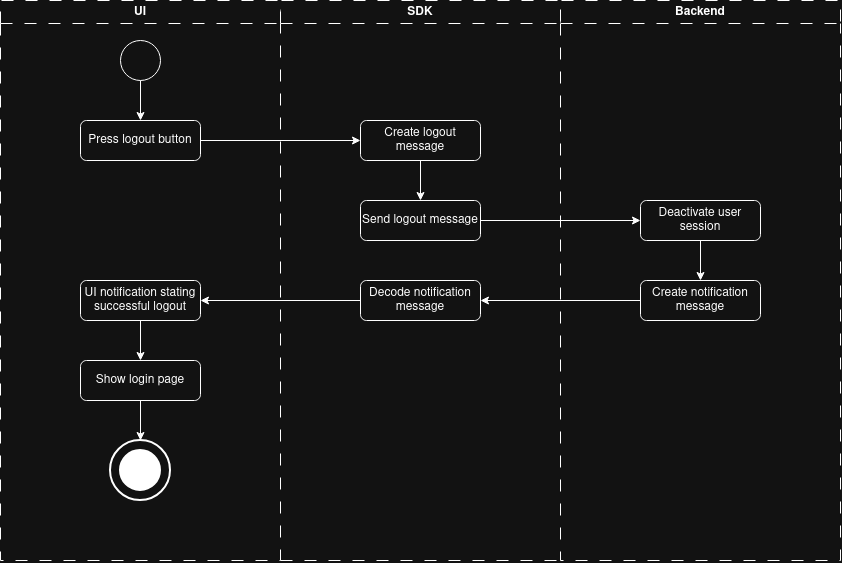

The diagram above was exported from draw.io. Its source (the exported page's mxGraphModel, read from the mxfile embedded in the PNG):
<mxGraphModel dx="1568" dy="998" grid="1" gridSize="10" guides="1" tooltips="1" connect="1" arrows="1" fold="1" page="1" pageScale="1" pageWidth="827" pageHeight="1169" math="0" shadow="0">
  <root>
    <mxCell id="0" />
    <mxCell id="1" parent="0" />
    <mxCell id="ofyazuCTa_rt0_o9Aj1J-2" parent="1" style="swimlane;whiteSpace=wrap;html=1;dashed=1;dashPattern=12 12;" value="UI" vertex="1">
      <mxGeometry height="560" width="280" x="40" y="80" as="geometry" />
    </mxCell>
    <mxCell id="ofyazuCTa_rt0_o9Aj1J-3" parent="ofyazuCTa_rt0_o9Aj1J-2" style="ellipse;whiteSpace=wrap;html=1;shapeInside=1;aspect=fixed;" value="" vertex="1">
      <mxGeometry height="40" width="40" x="120" y="40" as="geometry" />
    </mxCell>
    <mxCell id="ofyazuCTa_rt0_o9Aj1J-5" edge="1" parent="ofyazuCTa_rt0_o9Aj1J-2" source="ofyazuCTa_rt0_o9Aj1J-3" style="edgeStyle=orthogonalEdgeStyle;rounded=0;orthogonalLoop=1;jettySize=auto;html=1;exitX=0.5;exitY=1;exitDx=0;exitDy=0;entryX=0.5;entryY=0;entryDx=0;entryDy=0;" target="ofyazuCTa_rt0_o9Aj1J-22">
      <mxGeometry relative="1" as="geometry" />
    </mxCell>
    <mxCell id="ofyazuCTa_rt0_o9Aj1J-16" parent="ofyazuCTa_rt0_o9Aj1J-2" style="rounded=1;whiteSpace=wrap;html=1;roundedPerimeter=1;" value="Show login page" vertex="1">
      <mxGeometry height="40" width="120" x="80" y="360" as="geometry" />
    </mxCell>
    <mxCell id="ofyazuCTa_rt0_o9Aj1J-17" edge="1" parent="ofyazuCTa_rt0_o9Aj1J-2" source="ofyazuCTa_rt0_o9Aj1J-16" style="edgeStyle=orthogonalEdgeStyle;rounded=0;orthogonalLoop=1;jettySize=auto;html=1;exitX=0.5;exitY=1;exitDx=0;exitDy=0;entryX=0.5;entryY=0;entryDx=0;entryDy=0;entryPerimeter=0;" target="ofyazuCTa_rt0_o9Aj1J-19">
      <mxGeometry relative="1" as="geometry" />
    </mxCell>
    <mxCell id="ofyazuCTa_rt0_o9Aj1J-18" connectable="0" parent="ofyazuCTa_rt0_o9Aj1J-2" style="group" value="" vertex="1">
      <mxGeometry height="60" width="60" x="110" y="440" as="geometry" />
    </mxCell>
    <mxCell id="ofyazuCTa_rt0_o9Aj1J-19" parent="ofyazuCTa_rt0_o9Aj1J-18" style="strokeWidth=2;html=1;shape=mxgraph.flowchart.start_2;whiteSpace=wrap;" value="" vertex="1">
      <mxGeometry height="60" width="60" as="geometry" />
    </mxCell>
    <mxCell id="ofyazuCTa_rt0_o9Aj1J-20" parent="ofyazuCTa_rt0_o9Aj1J-18" style="strokeWidth=2;html=1;shape=mxgraph.flowchart.start_2;whiteSpace=wrap;fillStyle=solid;strokeColor=light-dark(#000000,#FFFFFF);fillColor=light-dark(#FFFFFF,#FFFFFF);" value="" vertex="1">
      <mxGeometry height="40" width="40" x="10" y="10" as="geometry" />
    </mxCell>
    <mxCell id="ofyazuCTa_rt0_o9Aj1J-22" parent="ofyazuCTa_rt0_o9Aj1J-2" style="rounded=1;whiteSpace=wrap;html=1;roundedPerimeter=1;" value="Press logout button" vertex="1">
      <mxGeometry height="40" width="120" x="80" y="120" as="geometry" />
    </mxCell>
    <mxCell id="MxVDDBLzRrklWXHgNdv1-9" edge="1" parent="ofyazuCTa_rt0_o9Aj1J-2" source="ofyazuCTa_rt0_o9Aj1J-75" style="edgeStyle=orthogonalEdgeStyle;rounded=0;orthogonalLoop=1;jettySize=auto;html=1;entryX=0.5;entryY=0;entryDx=0;entryDy=0;" target="ofyazuCTa_rt0_o9Aj1J-16">
      <mxGeometry relative="1" as="geometry" />
    </mxCell>
    <mxCell id="ofyazuCTa_rt0_o9Aj1J-75" parent="ofyazuCTa_rt0_o9Aj1J-2" style="rounded=1;whiteSpace=wrap;html=1;roundedPerimeter=1;" value="UI notification stating successful logout" vertex="1">
      <mxGeometry height="40" width="120" x="80" y="280" as="geometry" />
    </mxCell>
    <mxCell id="ofyazuCTa_rt0_o9Aj1J-23" parent="1" style="swimlane;whiteSpace=wrap;html=1;dashed=1;dashPattern=12 12;" value="Backend" vertex="1">
      <mxGeometry height="560" width="280" x="600" y="80" as="geometry" />
    </mxCell>
    <mxCell id="ofyazuCTa_rt0_o9Aj1J-29" edge="1" parent="ofyazuCTa_rt0_o9Aj1J-23" style="edgeStyle=orthogonalEdgeStyle;rounded=0;orthogonalLoop=1;jettySize=auto;html=1;exitX=0.5;exitY=1;exitDx=0;exitDy=0;entryX=0.5;entryY=0;entryDx=0;entryDy=0;">
      <mxGeometry relative="1" as="geometry">
        <mxPoint x="100" y="1080.0000000000002" as="sourcePoint" />
      </mxGeometry>
    </mxCell>
    <mxCell id="ofyazuCTa_rt0_o9Aj1J-30" connectable="0" parent="ofyazuCTa_rt0_o9Aj1J-29" style="edgeLabel;html=1;align=center;verticalAlign=middle;resizable=0;points=[];" value="Yes" vertex="1">
      <mxGeometry relative="1" x="-0.1638" y="1" as="geometry">
        <mxPoint as="offset" />
      </mxGeometry>
    </mxCell>
    <mxCell id="MxVDDBLzRrklWXHgNdv1-7" edge="1" parent="ofyazuCTa_rt0_o9Aj1J-23" source="MxVDDBLzRrklWXHgNdv1-4" style="edgeStyle=orthogonalEdgeStyle;rounded=0;orthogonalLoop=1;jettySize=auto;html=1;exitX=0.5;exitY=1;exitDx=0;exitDy=0;entryX=0.5;entryY=0;entryDx=0;entryDy=0;" target="MxVDDBLzRrklWXHgNdv1-6">
      <mxGeometry relative="1" as="geometry" />
    </mxCell>
    <mxCell id="MxVDDBLzRrklWXHgNdv1-4" parent="ofyazuCTa_rt0_o9Aj1J-23" style="rounded=1;whiteSpace=wrap;html=1;roundedPerimeter=1;" value="Deactivate user session" vertex="1">
      <mxGeometry height="40" width="120" x="80" y="200" as="geometry" />
    </mxCell>
    <mxCell id="MxVDDBLzRrklWXHgNdv1-6" parent="ofyazuCTa_rt0_o9Aj1J-23" style="rounded=1;whiteSpace=wrap;html=1;roundedPerimeter=1;" value="Create notification message" vertex="1">
      <mxGeometry height="40" width="120" x="80" y="280" as="geometry" />
    </mxCell>
    <mxCell id="ofyazuCTa_rt0_o9Aj1J-37" parent="1" style="swimlane;whiteSpace=wrap;html=1;dashed=1;dashPattern=12 12;strokeWidth=1;swimlaneHead=1;swimlaneBody=0;" value="SDK" vertex="1">
      <mxGeometry height="560" width="280" x="320" y="80" as="geometry" />
    </mxCell>
    <mxCell id="ofyazuCTa_rt0_o9Aj1J-38" edge="1" parent="ofyazuCTa_rt0_o9Aj1J-37" style="edgeStyle=orthogonalEdgeStyle;rounded=0;orthogonalLoop=1;jettySize=auto;html=1;entryX=0.5;entryY=0;entryDx=0;entryDy=0;">
      <mxGeometry relative="1" as="geometry">
        <mxPoint y="880.0000000000002" as="sourcePoint" />
      </mxGeometry>
    </mxCell>
    <mxCell id="ofyazuCTa_rt0_o9Aj1J-42" edge="1" parent="ofyazuCTa_rt0_o9Aj1J-37" style="edgeStyle=orthogonalEdgeStyle;rounded=0;orthogonalLoop=1;jettySize=auto;html=1;entryX=0.5;entryY=0;entryDx=0;entryDy=0;">
      <mxGeometry relative="1" as="geometry">
        <mxPoint y="720" as="sourcePoint" />
      </mxGeometry>
    </mxCell>
    <mxCell id="ofyazuCTa_rt0_o9Aj1J-45" edge="1" parent="ofyazuCTa_rt0_o9Aj1J-37" style="edgeStyle=orthogonalEdgeStyle;rounded=0;orthogonalLoop=1;jettySize=auto;html=1;entryX=0.5;entryY=0;entryDx=0;entryDy=0;">
      <mxGeometry relative="1" as="geometry">
        <mxPoint y="1040.0000000000002" as="sourcePoint" />
      </mxGeometry>
    </mxCell>
    <mxCell id="ofyazuCTa_rt0_o9Aj1J-48" edge="1" parent="ofyazuCTa_rt0_o9Aj1J-37" style="edgeStyle=orthogonalEdgeStyle;rounded=0;orthogonalLoop=1;jettySize=auto;html=1;exitX=0.5;exitY=1;exitDx=0;exitDy=0;entryX=0.5;entryY=0;entryDx=0;entryDy=0;">
      <mxGeometry relative="1" as="geometry">
        <mxPoint y="1200" as="sourcePoint" />
      </mxGeometry>
    </mxCell>
    <mxCell id="ofyazuCTa_rt0_o9Aj1J-67" parent="ofyazuCTa_rt0_o9Aj1J-37" style="rounded=1;whiteSpace=wrap;html=1;roundedPerimeter=1;" value="Decode notification message" vertex="1">
      <mxGeometry height="40" width="120" x="80" y="280" as="geometry" />
    </mxCell>
    <mxCell id="MxVDDBLzRrklWXHgNdv1-3" edge="1" parent="ofyazuCTa_rt0_o9Aj1J-37" source="ofyazuCTa_rt0_o9Aj1J-77" style="edgeStyle=orthogonalEdgeStyle;rounded=0;orthogonalLoop=1;jettySize=auto;html=1;exitX=0.5;exitY=1;exitDx=0;exitDy=0;entryX=0.5;entryY=0;entryDx=0;entryDy=0;" target="MxVDDBLzRrklWXHgNdv1-2">
      <mxGeometry relative="1" as="geometry" />
    </mxCell>
    <mxCell id="ofyazuCTa_rt0_o9Aj1J-77" parent="ofyazuCTa_rt0_o9Aj1J-37" style="rounded=1;whiteSpace=wrap;html=1;roundedPerimeter=1;" value="Create logout message" vertex="1">
      <mxGeometry height="40" width="120" x="80" y="120" as="geometry" />
    </mxCell>
    <mxCell id="MxVDDBLzRrklWXHgNdv1-2" parent="ofyazuCTa_rt0_o9Aj1J-37" style="rounded=1;whiteSpace=wrap;html=1;roundedPerimeter=1;" value="Send logout message" vertex="1">
      <mxGeometry height="40" width="120" x="80" y="200" as="geometry" />
    </mxCell>
    <mxCell id="ofyazuCTa_rt0_o9Aj1J-55" edge="1" parent="1" style="edgeStyle=orthogonalEdgeStyle;rounded=0;orthogonalLoop=1;jettySize=auto;html=1;exitX=0;exitY=0.5;exitDx=0;exitDy=0;entryX=1;entryY=0.5;entryDx=0;entryDy=0;">
      <mxGeometry relative="1" as="geometry">
        <mxPoint x="640" y="940.0000000000002" as="sourcePoint" />
      </mxGeometry>
    </mxCell>
    <mxCell id="ofyazuCTa_rt0_o9Aj1J-56" connectable="0" parent="ofyazuCTa_rt0_o9Aj1J-55" style="edgeLabel;html=1;align=center;verticalAlign=middle;resizable=0;points=[];" value="No" vertex="1">
      <mxGeometry relative="1" x="-0.0877" as="geometry">
        <mxPoint as="offset" />
      </mxGeometry>
    </mxCell>
    <mxCell id="ofyazuCTa_rt0_o9Aj1J-60" edge="1" parent="1" style="edgeStyle=orthogonalEdgeStyle;rounded=0;orthogonalLoop=1;jettySize=auto;html=1;exitX=1;exitY=0.5;exitDx=0;exitDy=0;entryX=0.5;entryY=0;entryDx=0;entryDy=0;">
      <mxGeometry relative="1" as="geometry">
        <mxPoint x="380" y="860" as="sourcePoint" />
      </mxGeometry>
    </mxCell>
    <mxCell id="ofyazuCTa_rt0_o9Aj1J-61" edge="1" parent="1" style="edgeStyle=orthogonalEdgeStyle;rounded=0;orthogonalLoop=1;jettySize=auto;html=1;exitX=0;exitY=0.5;exitDx=0;exitDy=0;entryX=1;entryY=0.5;entryDx=0;entryDy=0;">
      <mxGeometry relative="1" as="geometry">
        <mxPoint x="640" y="1100.0000000000002" as="sourcePoint" />
      </mxGeometry>
    </mxCell>
    <mxCell id="ofyazuCTa_rt0_o9Aj1J-62" connectable="0" parent="ofyazuCTa_rt0_o9Aj1J-61" style="edgeLabel;html=1;align=center;verticalAlign=middle;resizable=0;points=[];" value="No" vertex="1">
      <mxGeometry relative="1" x="-0.0969" y="1" as="geometry">
        <mxPoint as="offset" />
      </mxGeometry>
    </mxCell>
    <mxCell id="ofyazuCTa_rt0_o9Aj1J-63" edge="1" parent="1" source="ofyazuCTa_rt0_o9Aj1J-37" style="endArrow=none;dashed=1;html=1;rounded=0;exitX=0;exitY=1;exitDx=0;exitDy=0;entryX=0;entryY=1;entryDx=0;entryDy=0;dashPattern=12 12;" target="ofyazuCTa_rt0_o9Aj1J-23" value="">
      <mxGeometry height="50" relative="1" width="50" as="geometry">
        <mxPoint x="470.000048828125" y="1530.0000244140624" as="sourcePoint" />
        <mxPoint x="520.000048828125" y="1480.0000244140624" as="targetPoint" />
      </mxGeometry>
    </mxCell>
    <mxCell id="ofyazuCTa_rt0_o9Aj1J-64" edge="1" parent="1" style="edgeStyle=orthogonalEdgeStyle;rounded=0;orthogonalLoop=1;jettySize=auto;html=1;exitX=0;exitY=0.5;exitDx=0;exitDy=0;entryX=1;entryY=0.5;entryDx=0;entryDy=0;">
      <mxGeometry relative="1" as="geometry">
        <mxPoint x="640" y="1260.0000000000002" as="sourcePoint" />
      </mxGeometry>
    </mxCell>
    <mxCell id="ofyazuCTa_rt0_o9Aj1J-65" connectable="0" parent="ofyazuCTa_rt0_o9Aj1J-64" style="edgeLabel;html=1;align=center;verticalAlign=middle;resizable=0;points=[];" value="No" vertex="1">
      <mxGeometry relative="1" x="-0.1046" as="geometry">
        <mxPoint as="offset" />
      </mxGeometry>
    </mxCell>
    <mxCell id="MxVDDBLzRrklWXHgNdv1-1" edge="1" parent="1" source="ofyazuCTa_rt0_o9Aj1J-22" style="edgeStyle=orthogonalEdgeStyle;rounded=0;orthogonalLoop=1;jettySize=auto;html=1;exitX=1;exitY=0.5;exitDx=0;exitDy=0;entryX=0;entryY=0.5;entryDx=0;entryDy=0;" target="ofyazuCTa_rt0_o9Aj1J-77">
      <mxGeometry relative="1" as="geometry" />
    </mxCell>
    <mxCell id="MxVDDBLzRrklWXHgNdv1-5" edge="1" parent="1" source="MxVDDBLzRrklWXHgNdv1-2" style="edgeStyle=orthogonalEdgeStyle;rounded=0;orthogonalLoop=1;jettySize=auto;html=1;exitX=1;exitY=0.5;exitDx=0;exitDy=0;entryX=0;entryY=0.5;entryDx=0;entryDy=0;" target="MxVDDBLzRrklWXHgNdv1-4">
      <mxGeometry relative="1" as="geometry" />
    </mxCell>
    <mxCell id="MxVDDBLzRrklWXHgNdv1-8" edge="1" parent="1" source="MxVDDBLzRrklWXHgNdv1-6" style="edgeStyle=orthogonalEdgeStyle;rounded=0;orthogonalLoop=1;jettySize=auto;html=1;exitX=0;exitY=0.5;exitDx=0;exitDy=0;entryX=1;entryY=0.5;entryDx=0;entryDy=0;" target="ofyazuCTa_rt0_o9Aj1J-67">
      <mxGeometry relative="1" as="geometry" />
    </mxCell>
    <mxCell id="ofyazuCTa_rt0_o9Aj1J-76" edge="1" parent="1" source="ofyazuCTa_rt0_o9Aj1J-67" style="edgeStyle=orthogonalEdgeStyle;rounded=0;orthogonalLoop=1;jettySize=auto;html=1;exitX=0;exitY=0.5;exitDx=0;exitDy=0;entryX=1;entryY=0.5;entryDx=0;entryDy=0;" target="ofyazuCTa_rt0_o9Aj1J-75">
      <mxGeometry relative="1" as="geometry" />
    </mxCell>
  </root>
</mxGraphModel>